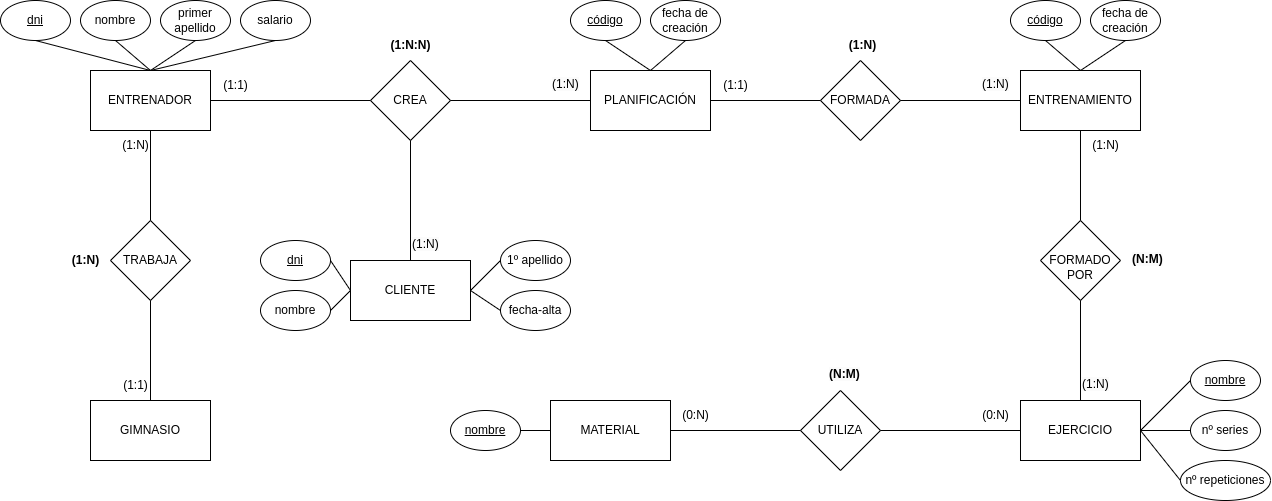

The diagram above was exported from draw.io. Its source (the exported page's mxGraphModel, read from the mxfile embedded in the PNG):
<mxGraphModel dx="1581" dy="937" grid="1" gridSize="10" guides="1" tooltips="1" connect="1" arrows="1" fold="1" page="1" pageScale="1" pageWidth="827" pageHeight="1169" math="0" shadow="0">
  <root>
    <mxCell id="0" />
    <mxCell id="1" parent="0" />
    <mxCell id="T7XSKnq2tsJ7NhFDMrwl-1" value="ENTRENADOR" style="rounded=0;whiteSpace=wrap;html=1;" vertex="1" parent="1">
      <mxGeometry x="80" y="130" width="120" height="60" as="geometry" />
    </mxCell>
    <mxCell id="T7XSKnq2tsJ7NhFDMrwl-2" value="TRABAJA" style="rhombus;whiteSpace=wrap;html=1;" vertex="1" parent="1">
      <mxGeometry x="100" y="280" width="80" height="80" as="geometry" />
    </mxCell>
    <mxCell id="T7XSKnq2tsJ7NhFDMrwl-3" value="&lt;u&gt;dni&lt;/u&gt;" style="ellipse;whiteSpace=wrap;html=1;" vertex="1" parent="1">
      <mxGeometry x="-10" y="60" width="70" height="40" as="geometry" />
    </mxCell>
    <mxCell id="T7XSKnq2tsJ7NhFDMrwl-4" value="nombre" style="ellipse;whiteSpace=wrap;html=1;" vertex="1" parent="1">
      <mxGeometry x="70" y="60" width="70" height="40" as="geometry" />
    </mxCell>
    <mxCell id="T7XSKnq2tsJ7NhFDMrwl-5" value="salario" style="ellipse;whiteSpace=wrap;html=1;" vertex="1" parent="1">
      <mxGeometry x="230" y="60" width="70" height="40" as="geometry" />
    </mxCell>
    <mxCell id="T7XSKnq2tsJ7NhFDMrwl-6" value="primer apellido" style="ellipse;whiteSpace=wrap;html=1;" vertex="1" parent="1">
      <mxGeometry x="150" y="60" width="70" height="40" as="geometry" />
    </mxCell>
    <mxCell id="T7XSKnq2tsJ7NhFDMrwl-9" value="" style="endArrow=none;html=1;rounded=0;entryX=0.5;entryY=1;entryDx=0;entryDy=0;exitX=0.5;exitY=0;exitDx=0;exitDy=0;" edge="1" parent="1" source="T7XSKnq2tsJ7NhFDMrwl-1" target="T7XSKnq2tsJ7NhFDMrwl-3">
      <mxGeometry width="50" height="50" relative="1" as="geometry">
        <mxPoint x="390" y="460" as="sourcePoint" />
        <mxPoint x="440" y="410" as="targetPoint" />
      </mxGeometry>
    </mxCell>
    <mxCell id="T7XSKnq2tsJ7NhFDMrwl-10" value="" style="endArrow=none;html=1;rounded=0;entryX=0.5;entryY=1;entryDx=0;entryDy=0;exitX=0.5;exitY=0;exitDx=0;exitDy=0;" edge="1" parent="1" source="T7XSKnq2tsJ7NhFDMrwl-1" target="T7XSKnq2tsJ7NhFDMrwl-4">
      <mxGeometry width="50" height="50" relative="1" as="geometry">
        <mxPoint x="160" y="140" as="sourcePoint" />
        <mxPoint x="35" y="110" as="targetPoint" />
      </mxGeometry>
    </mxCell>
    <mxCell id="T7XSKnq2tsJ7NhFDMrwl-11" value="" style="endArrow=none;html=1;rounded=0;entryX=0.5;entryY=0;entryDx=0;entryDy=0;exitX=0.5;exitY=1;exitDx=0;exitDy=0;" edge="1" parent="1" source="T7XSKnq2tsJ7NhFDMrwl-5" target="T7XSKnq2tsJ7NhFDMrwl-1">
      <mxGeometry width="50" height="50" relative="1" as="geometry">
        <mxPoint x="170" y="150" as="sourcePoint" />
        <mxPoint x="45" y="120" as="targetPoint" />
      </mxGeometry>
    </mxCell>
    <mxCell id="T7XSKnq2tsJ7NhFDMrwl-12" value="" style="endArrow=none;html=1;rounded=0;entryX=0.5;entryY=0;entryDx=0;entryDy=0;exitX=0.5;exitY=1;exitDx=0;exitDy=0;" edge="1" parent="1" source="T7XSKnq2tsJ7NhFDMrwl-6" target="T7XSKnq2tsJ7NhFDMrwl-1">
      <mxGeometry width="50" height="50" relative="1" as="geometry">
        <mxPoint x="180" y="160" as="sourcePoint" />
        <mxPoint x="55" y="130" as="targetPoint" />
      </mxGeometry>
    </mxCell>
    <mxCell id="T7XSKnq2tsJ7NhFDMrwl-13" value="GIMNASIO" style="rounded=0;whiteSpace=wrap;html=1;" vertex="1" parent="1">
      <mxGeometry x="80" y="460" width="120" height="60" as="geometry" />
    </mxCell>
    <mxCell id="T7XSKnq2tsJ7NhFDMrwl-14" value="" style="endArrow=none;html=1;rounded=0;entryX=0.5;entryY=1;entryDx=0;entryDy=0;exitX=0.5;exitY=0;exitDx=0;exitDy=0;" edge="1" parent="1" source="T7XSKnq2tsJ7NhFDMrwl-2" target="T7XSKnq2tsJ7NhFDMrwl-1">
      <mxGeometry width="50" height="50" relative="1" as="geometry">
        <mxPoint x="-220" y="460" as="sourcePoint" />
        <mxPoint x="-170" y="410" as="targetPoint" />
      </mxGeometry>
    </mxCell>
    <mxCell id="T7XSKnq2tsJ7NhFDMrwl-15" value="" style="endArrow=none;html=1;rounded=0;entryX=0.5;entryY=1;entryDx=0;entryDy=0;exitX=0.5;exitY=0;exitDx=0;exitDy=0;" edge="1" parent="1" source="T7XSKnq2tsJ7NhFDMrwl-13" target="T7XSKnq2tsJ7NhFDMrwl-2">
      <mxGeometry width="50" height="50" relative="1" as="geometry">
        <mxPoint x="-310" y="170" as="sourcePoint" />
        <mxPoint x="-140" y="170" as="targetPoint" />
      </mxGeometry>
    </mxCell>
    <mxCell id="T7XSKnq2tsJ7NhFDMrwl-16" value="CREA" style="rhombus;whiteSpace=wrap;html=1;" vertex="1" parent="1">
      <mxGeometry x="360" y="120" width="80" height="80" as="geometry" />
    </mxCell>
    <mxCell id="T7XSKnq2tsJ7NhFDMrwl-17" value="PLANIFICACIÓN" style="rounded=0;whiteSpace=wrap;html=1;" vertex="1" parent="1">
      <mxGeometry x="580" y="130" width="120" height="60" as="geometry" />
    </mxCell>
    <mxCell id="T7XSKnq2tsJ7NhFDMrwl-18" value="" style="endArrow=none;html=1;rounded=0;entryX=0;entryY=0.5;entryDx=0;entryDy=0;exitX=1;exitY=0.5;exitDx=0;exitDy=0;" edge="1" parent="1" source="T7XSKnq2tsJ7NhFDMrwl-1" target="T7XSKnq2tsJ7NhFDMrwl-16">
      <mxGeometry width="50" height="50" relative="1" as="geometry">
        <mxPoint x="330" y="460" as="sourcePoint" />
        <mxPoint x="380" y="410" as="targetPoint" />
      </mxGeometry>
    </mxCell>
    <mxCell id="T7XSKnq2tsJ7NhFDMrwl-19" value="" style="endArrow=none;html=1;rounded=0;entryX=0;entryY=0.5;entryDx=0;entryDy=0;exitX=1;exitY=0.5;exitDx=0;exitDy=0;" edge="1" parent="1" source="T7XSKnq2tsJ7NhFDMrwl-16" target="T7XSKnq2tsJ7NhFDMrwl-17">
      <mxGeometry width="50" height="50" relative="1" as="geometry">
        <mxPoint x="220" y="170" as="sourcePoint" />
        <mxPoint x="384" y="170" as="targetPoint" />
      </mxGeometry>
    </mxCell>
    <mxCell id="T7XSKnq2tsJ7NhFDMrwl-20" value="CLIENTE" style="rounded=0;whiteSpace=wrap;html=1;" vertex="1" parent="1">
      <mxGeometry x="340" y="320" width="120" height="60" as="geometry" />
    </mxCell>
    <mxCell id="T7XSKnq2tsJ7NhFDMrwl-21" value="" style="endArrow=none;html=1;rounded=0;entryX=0.5;entryY=1;entryDx=0;entryDy=0;exitX=0.5;exitY=0;exitDx=0;exitDy=0;" edge="1" parent="1" source="T7XSKnq2tsJ7NhFDMrwl-20" target="T7XSKnq2tsJ7NhFDMrwl-16">
      <mxGeometry width="50" height="50" relative="1" as="geometry">
        <mxPoint x="330" y="460" as="sourcePoint" />
        <mxPoint x="380" y="410" as="targetPoint" />
      </mxGeometry>
    </mxCell>
    <mxCell id="T7XSKnq2tsJ7NhFDMrwl-22" value="1º apellido" style="ellipse;whiteSpace=wrap;html=1;" vertex="1" parent="1">
      <mxGeometry x="490" y="300" width="70" height="40" as="geometry" />
    </mxCell>
    <mxCell id="T7XSKnq2tsJ7NhFDMrwl-23" value="nombre" style="ellipse;whiteSpace=wrap;html=1;" vertex="1" parent="1">
      <mxGeometry x="250" y="350" width="70" height="40" as="geometry" />
    </mxCell>
    <mxCell id="T7XSKnq2tsJ7NhFDMrwl-24" value="&lt;u&gt;dni&lt;/u&gt;" style="ellipse;whiteSpace=wrap;html=1;" vertex="1" parent="1">
      <mxGeometry x="250" y="300" width="70" height="40" as="geometry" />
    </mxCell>
    <mxCell id="T7XSKnq2tsJ7NhFDMrwl-25" value="fecha-alta" style="ellipse;whiteSpace=wrap;html=1;" vertex="1" parent="1">
      <mxGeometry x="490" y="350" width="70" height="40" as="geometry" />
    </mxCell>
    <mxCell id="T7XSKnq2tsJ7NhFDMrwl-27" value="" style="endArrow=none;html=1;rounded=0;exitX=1;exitY=0.5;exitDx=0;exitDy=0;entryX=0;entryY=0.5;entryDx=0;entryDy=0;" edge="1" parent="1" source="T7XSKnq2tsJ7NhFDMrwl-24" target="T7XSKnq2tsJ7NhFDMrwl-20">
      <mxGeometry width="50" height="50" relative="1" as="geometry">
        <mxPoint x="470" y="420" as="sourcePoint" />
        <mxPoint x="520" y="370" as="targetPoint" />
      </mxGeometry>
    </mxCell>
    <mxCell id="T7XSKnq2tsJ7NhFDMrwl-28" value="" style="endArrow=none;html=1;rounded=0;exitX=1;exitY=0.5;exitDx=0;exitDy=0;entryX=0;entryY=0.5;entryDx=0;entryDy=0;" edge="1" parent="1" source="T7XSKnq2tsJ7NhFDMrwl-23" target="T7XSKnq2tsJ7NhFDMrwl-20">
      <mxGeometry width="50" height="50" relative="1" as="geometry">
        <mxPoint x="330" y="330" as="sourcePoint" />
        <mxPoint x="350" y="360" as="targetPoint" />
      </mxGeometry>
    </mxCell>
    <mxCell id="T7XSKnq2tsJ7NhFDMrwl-29" value="" style="endArrow=none;html=1;rounded=0;exitX=0;exitY=0.5;exitDx=0;exitDy=0;entryX=1;entryY=0.5;entryDx=0;entryDy=0;" edge="1" parent="1" source="T7XSKnq2tsJ7NhFDMrwl-25" target="T7XSKnq2tsJ7NhFDMrwl-20">
      <mxGeometry width="50" height="50" relative="1" as="geometry">
        <mxPoint x="340" y="340" as="sourcePoint" />
        <mxPoint x="360" y="370" as="targetPoint" />
      </mxGeometry>
    </mxCell>
    <mxCell id="T7XSKnq2tsJ7NhFDMrwl-30" value="" style="endArrow=none;html=1;rounded=0;exitX=0;exitY=0.5;exitDx=0;exitDy=0;entryX=1;entryY=0.5;entryDx=0;entryDy=0;" edge="1" parent="1" source="T7XSKnq2tsJ7NhFDMrwl-22" target="T7XSKnq2tsJ7NhFDMrwl-20">
      <mxGeometry width="50" height="50" relative="1" as="geometry">
        <mxPoint x="350" y="350" as="sourcePoint" />
        <mxPoint x="370" y="380" as="targetPoint" />
      </mxGeometry>
    </mxCell>
    <mxCell id="T7XSKnq2tsJ7NhFDMrwl-31" value="fecha de creación" style="ellipse;whiteSpace=wrap;html=1;" vertex="1" parent="1">
      <mxGeometry x="640" y="60" width="70" height="40" as="geometry" />
    </mxCell>
    <mxCell id="T7XSKnq2tsJ7NhFDMrwl-32" value="&lt;u&gt;código&lt;/u&gt;" style="ellipse;whiteSpace=wrap;html=1;" vertex="1" parent="1">
      <mxGeometry x="560" y="60" width="70" height="40" as="geometry" />
    </mxCell>
    <mxCell id="T7XSKnq2tsJ7NhFDMrwl-33" value="" style="endArrow=none;html=1;rounded=0;entryX=0.5;entryY=1;entryDx=0;entryDy=0;exitX=0.5;exitY=0;exitDx=0;exitDy=0;" edge="1" parent="1" source="T7XSKnq2tsJ7NhFDMrwl-17" target="T7XSKnq2tsJ7NhFDMrwl-32">
      <mxGeometry width="50" height="50" relative="1" as="geometry">
        <mxPoint x="660" y="350" as="sourcePoint" />
        <mxPoint x="710" y="300" as="targetPoint" />
      </mxGeometry>
    </mxCell>
    <mxCell id="T7XSKnq2tsJ7NhFDMrwl-34" value="" style="endArrow=none;html=1;rounded=0;entryX=0.5;entryY=1;entryDx=0;entryDy=0;exitX=0.5;exitY=0;exitDx=0;exitDy=0;" edge="1" parent="1" source="T7XSKnq2tsJ7NhFDMrwl-17" target="T7XSKnq2tsJ7NhFDMrwl-31">
      <mxGeometry width="50" height="50" relative="1" as="geometry">
        <mxPoint x="650" y="140" as="sourcePoint" />
        <mxPoint x="605" y="110" as="targetPoint" />
      </mxGeometry>
    </mxCell>
    <mxCell id="T7XSKnq2tsJ7NhFDMrwl-35" value="ENTRENAMIENTO" style="rounded=0;whiteSpace=wrap;html=1;" vertex="1" parent="1">
      <mxGeometry x="1010" y="130" width="120" height="60" as="geometry" />
    </mxCell>
    <mxCell id="T7XSKnq2tsJ7NhFDMrwl-36" value="FORMADA" style="rhombus;whiteSpace=wrap;html=1;" vertex="1" parent="1">
      <mxGeometry x="810" y="120" width="80" height="80" as="geometry" />
    </mxCell>
    <mxCell id="T7XSKnq2tsJ7NhFDMrwl-37" value="" style="endArrow=none;html=1;rounded=0;entryX=0;entryY=0.5;entryDx=0;entryDy=0;exitX=1;exitY=0.5;exitDx=0;exitDy=0;" edge="1" parent="1" source="T7XSKnq2tsJ7NhFDMrwl-36" target="T7XSKnq2tsJ7NhFDMrwl-35">
      <mxGeometry width="50" height="50" relative="1" as="geometry">
        <mxPoint x="850" y="430" as="sourcePoint" />
        <mxPoint x="900" y="380" as="targetPoint" />
      </mxGeometry>
    </mxCell>
    <mxCell id="T7XSKnq2tsJ7NhFDMrwl-38" value="" style="endArrow=none;html=1;rounded=0;entryX=0;entryY=0.5;entryDx=0;entryDy=0;exitX=1;exitY=0.5;exitDx=0;exitDy=0;" edge="1" parent="1" source="T7XSKnq2tsJ7NhFDMrwl-17" target="T7XSKnq2tsJ7NhFDMrwl-36">
      <mxGeometry width="50" height="50" relative="1" as="geometry">
        <mxPoint x="900" y="170" as="sourcePoint" />
        <mxPoint x="1020" y="170" as="targetPoint" />
      </mxGeometry>
    </mxCell>
    <mxCell id="T7XSKnq2tsJ7NhFDMrwl-40" value="fecha de creación" style="ellipse;whiteSpace=wrap;html=1;" vertex="1" parent="1">
      <mxGeometry x="1080" y="60" width="70" height="40" as="geometry" />
    </mxCell>
    <mxCell id="T7XSKnq2tsJ7NhFDMrwl-41" value="&lt;u&gt;código&lt;/u&gt;" style="ellipse;whiteSpace=wrap;html=1;" vertex="1" parent="1">
      <mxGeometry x="1000" y="60" width="70" height="40" as="geometry" />
    </mxCell>
    <mxCell id="T7XSKnq2tsJ7NhFDMrwl-42" value="" style="endArrow=none;html=1;rounded=0;entryX=0.5;entryY=1;entryDx=0;entryDy=0;exitX=0.5;exitY=0;exitDx=0;exitDy=0;" edge="1" parent="1" source="T7XSKnq2tsJ7NhFDMrwl-35" target="T7XSKnq2tsJ7NhFDMrwl-40">
      <mxGeometry width="50" height="50" relative="1" as="geometry">
        <mxPoint x="850" y="430" as="sourcePoint" />
        <mxPoint x="900" y="380" as="targetPoint" />
      </mxGeometry>
    </mxCell>
    <mxCell id="T7XSKnq2tsJ7NhFDMrwl-43" value="" style="endArrow=none;html=1;rounded=0;entryX=0.5;entryY=0;entryDx=0;entryDy=0;exitX=0.5;exitY=1;exitDx=0;exitDy=0;" edge="1" parent="1" source="T7XSKnq2tsJ7NhFDMrwl-41" target="T7XSKnq2tsJ7NhFDMrwl-35">
      <mxGeometry width="50" height="50" relative="1" as="geometry">
        <mxPoint x="1080" y="140" as="sourcePoint" />
        <mxPoint x="1125" y="110" as="targetPoint" />
      </mxGeometry>
    </mxCell>
    <mxCell id="T7XSKnq2tsJ7NhFDMrwl-44" value="&lt;br&gt;FORMADO POR" style="rhombus;whiteSpace=wrap;html=1;" vertex="1" parent="1">
      <mxGeometry x="1030" y="280" width="80" height="80" as="geometry" />
    </mxCell>
    <mxCell id="T7XSKnq2tsJ7NhFDMrwl-45" value="EJERCICIO" style="rounded=0;whiteSpace=wrap;html=1;" vertex="1" parent="1">
      <mxGeometry x="1010" y="460" width="120" height="60" as="geometry" />
    </mxCell>
    <mxCell id="T7XSKnq2tsJ7NhFDMrwl-46" value="" style="endArrow=none;html=1;rounded=0;entryX=0.5;entryY=1;entryDx=0;entryDy=0;exitX=0.5;exitY=0;exitDx=0;exitDy=0;" edge="1" parent="1" source="T7XSKnq2tsJ7NhFDMrwl-44" target="T7XSKnq2tsJ7NhFDMrwl-35">
      <mxGeometry width="50" height="50" relative="1" as="geometry">
        <mxPoint x="1080" y="590" as="sourcePoint" />
        <mxPoint x="1130" y="540" as="targetPoint" />
      </mxGeometry>
    </mxCell>
    <mxCell id="T7XSKnq2tsJ7NhFDMrwl-47" value="" style="endArrow=none;html=1;rounded=0;entryX=0.5;entryY=1;entryDx=0;entryDy=0;exitX=0.5;exitY=0;exitDx=0;exitDy=0;" edge="1" parent="1" source="T7XSKnq2tsJ7NhFDMrwl-45" target="T7XSKnq2tsJ7NhFDMrwl-44">
      <mxGeometry width="50" height="50" relative="1" as="geometry">
        <mxPoint x="1080" y="290" as="sourcePoint" />
        <mxPoint x="1080" y="200" as="targetPoint" />
      </mxGeometry>
    </mxCell>
    <mxCell id="T7XSKnq2tsJ7NhFDMrwl-48" value="&lt;u&gt;nombre&lt;/u&gt;" style="ellipse;whiteSpace=wrap;html=1;" vertex="1" parent="1">
      <mxGeometry x="1180" y="420" width="70" height="40" as="geometry" />
    </mxCell>
    <mxCell id="T7XSKnq2tsJ7NhFDMrwl-49" value="nº repeticiones" style="ellipse;whiteSpace=wrap;html=1;" vertex="1" parent="1">
      <mxGeometry x="1170" y="520" width="90" height="40" as="geometry" />
    </mxCell>
    <mxCell id="T7XSKnq2tsJ7NhFDMrwl-50" value="nº series" style="ellipse;whiteSpace=wrap;html=1;" vertex="1" parent="1">
      <mxGeometry x="1180" y="470" width="70" height="40" as="geometry" />
    </mxCell>
    <mxCell id="T7XSKnq2tsJ7NhFDMrwl-51" value="" style="endArrow=none;html=1;rounded=0;entryX=0;entryY=0.5;entryDx=0;entryDy=0;exitX=1;exitY=0.5;exitDx=0;exitDy=0;" edge="1" parent="1" source="T7XSKnq2tsJ7NhFDMrwl-45" target="T7XSKnq2tsJ7NhFDMrwl-48">
      <mxGeometry width="50" height="50" relative="1" as="geometry">
        <mxPoint x="1060" y="510" as="sourcePoint" />
        <mxPoint x="1110" y="460" as="targetPoint" />
      </mxGeometry>
    </mxCell>
    <mxCell id="T7XSKnq2tsJ7NhFDMrwl-52" value="" style="endArrow=none;html=1;rounded=0;entryX=0;entryY=0.5;entryDx=0;entryDy=0;exitX=1;exitY=0.5;exitDx=0;exitDy=0;" edge="1" parent="1" source="T7XSKnq2tsJ7NhFDMrwl-45" target="T7XSKnq2tsJ7NhFDMrwl-50">
      <mxGeometry width="50" height="50" relative="1" as="geometry">
        <mxPoint x="1060" y="510" as="sourcePoint" />
        <mxPoint x="1110" y="460" as="targetPoint" />
      </mxGeometry>
    </mxCell>
    <mxCell id="T7XSKnq2tsJ7NhFDMrwl-53" value="" style="endArrow=none;html=1;rounded=0;entryX=0;entryY=0.5;entryDx=0;entryDy=0;exitX=1;exitY=0.5;exitDx=0;exitDy=0;" edge="1" parent="1" source="T7XSKnq2tsJ7NhFDMrwl-45" target="T7XSKnq2tsJ7NhFDMrwl-49">
      <mxGeometry width="50" height="50" relative="1" as="geometry">
        <mxPoint x="1060" y="510" as="sourcePoint" />
        <mxPoint x="1110" y="460" as="targetPoint" />
      </mxGeometry>
    </mxCell>
    <mxCell id="T7XSKnq2tsJ7NhFDMrwl-54" value="UTILIZA" style="rhombus;whiteSpace=wrap;html=1;" vertex="1" parent="1">
      <mxGeometry x="790" y="450" width="80" height="80" as="geometry" />
    </mxCell>
    <mxCell id="T7XSKnq2tsJ7NhFDMrwl-55" value="MATERIAL" style="rounded=0;whiteSpace=wrap;html=1;" vertex="1" parent="1">
      <mxGeometry x="540" y="460" width="120" height="60" as="geometry" />
    </mxCell>
    <mxCell id="T7XSKnq2tsJ7NhFDMrwl-56" value="" style="endArrow=none;html=1;rounded=0;entryX=0;entryY=0.5;entryDx=0;entryDy=0;exitX=1;exitY=0.5;exitDx=0;exitDy=0;" edge="1" parent="1" source="T7XSKnq2tsJ7NhFDMrwl-54" target="T7XSKnq2tsJ7NhFDMrwl-45">
      <mxGeometry width="50" height="50" relative="1" as="geometry">
        <mxPoint x="840" y="530" as="sourcePoint" />
        <mxPoint x="890" y="480" as="targetPoint" />
      </mxGeometry>
    </mxCell>
    <mxCell id="T7XSKnq2tsJ7NhFDMrwl-57" value="" style="endArrow=none;html=1;rounded=0;entryX=0;entryY=0.5;entryDx=0;entryDy=0;exitX=1;exitY=0.5;exitDx=0;exitDy=0;" edge="1" parent="1" source="T7XSKnq2tsJ7NhFDMrwl-55" target="T7XSKnq2tsJ7NhFDMrwl-54">
      <mxGeometry width="50" height="50" relative="1" as="geometry">
        <mxPoint x="880" y="500" as="sourcePoint" />
        <mxPoint x="1020" y="500" as="targetPoint" />
      </mxGeometry>
    </mxCell>
    <mxCell id="T7XSKnq2tsJ7NhFDMrwl-59" value="(1:1)" style="text;html=1;align=center;verticalAlign=middle;resizable=0;points=[];autosize=1;strokeColor=none;fillColor=none;" vertex="1" parent="1">
      <mxGeometry x="100" y="430" width="50" height="30" as="geometry" />
    </mxCell>
    <mxCell id="T7XSKnq2tsJ7NhFDMrwl-60" value="(1:N)" style="text;html=1;align=center;verticalAlign=middle;resizable=0;points=[];autosize=1;strokeColor=none;fillColor=none;" vertex="1" parent="1">
      <mxGeometry x="100" y="190" width="50" height="30" as="geometry" />
    </mxCell>
    <mxCell id="T7XSKnq2tsJ7NhFDMrwl-61" value="&lt;b&gt;(1:N)&lt;/b&gt;" style="text;html=1;align=center;verticalAlign=middle;resizable=0;points=[];autosize=1;strokeColor=none;fillColor=none;" vertex="1" parent="1">
      <mxGeometry x="50" y="305" width="50" height="30" as="geometry" />
    </mxCell>
    <mxCell id="T7XSKnq2tsJ7NhFDMrwl-62" value="(1:1)" style="text;html=1;align=center;verticalAlign=middle;resizable=0;points=[];autosize=1;strokeColor=none;fillColor=none;" vertex="1" parent="1">
      <mxGeometry x="200" y="130" width="50" height="30" as="geometry" />
    </mxCell>
    <mxCell id="T7XSKnq2tsJ7NhFDMrwl-63" value="&lt;span style=&quot;color: rgb(0, 0, 0); font-family: Helvetica; font-size: 12px; font-style: normal; font-variant-ligatures: normal; font-variant-caps: normal; font-weight: 400; letter-spacing: normal; orphans: 2; text-align: center; text-indent: 0px; text-transform: none; widows: 2; word-spacing: 0px; -webkit-text-stroke-width: 0px; background-color: rgb(251, 251, 251); text-decoration-thickness: initial; text-decoration-style: initial; text-decoration-color: initial; float: none; display: inline !important;&quot;&gt;(1:N)&lt;/span&gt;" style="text;whiteSpace=wrap;html=1;" vertex="1" parent="1">
      <mxGeometry x="540" y="130" width="60" height="40" as="geometry" />
    </mxCell>
    <mxCell id="T7XSKnq2tsJ7NhFDMrwl-64" value="&lt;span style=&quot;color: rgb(0, 0, 0); font-family: Helvetica; font-size: 12px; font-style: normal; font-variant-ligatures: normal; font-variant-caps: normal; font-weight: 400; letter-spacing: normal; orphans: 2; text-align: center; text-indent: 0px; text-transform: none; widows: 2; word-spacing: 0px; -webkit-text-stroke-width: 0px; background-color: rgb(251, 251, 251); text-decoration-thickness: initial; text-decoration-style: initial; text-decoration-color: initial; float: none; display: inline !important;&quot;&gt;(1:N)&lt;/span&gt;" style="text;whiteSpace=wrap;html=1;" vertex="1" parent="1">
      <mxGeometry x="400" y="290" width="60" height="40" as="geometry" />
    </mxCell>
    <mxCell id="T7XSKnq2tsJ7NhFDMrwl-65" value="&lt;b&gt;(1:N:N)&lt;/b&gt;" style="text;html=1;align=center;verticalAlign=middle;resizable=0;points=[];autosize=1;strokeColor=none;fillColor=none;" vertex="1" parent="1">
      <mxGeometry x="370" y="90" width="60" height="30" as="geometry" />
    </mxCell>
    <mxCell id="T7XSKnq2tsJ7NhFDMrwl-66" value="(1:1)" style="text;html=1;align=center;verticalAlign=middle;resizable=0;points=[];autosize=1;strokeColor=none;fillColor=none;" vertex="1" parent="1">
      <mxGeometry x="700" y="130" width="50" height="30" as="geometry" />
    </mxCell>
    <mxCell id="T7XSKnq2tsJ7NhFDMrwl-67" value="&lt;span style=&quot;color: rgb(0, 0, 0); font-family: Helvetica; font-size: 12px; font-style: normal; font-variant-ligatures: normal; font-variant-caps: normal; font-weight: 400; letter-spacing: normal; orphans: 2; text-align: center; text-indent: 0px; text-transform: none; widows: 2; word-spacing: 0px; -webkit-text-stroke-width: 0px; background-color: rgb(251, 251, 251); text-decoration-thickness: initial; text-decoration-style: initial; text-decoration-color: initial; float: none; display: inline !important;&quot;&gt;(1:N)&lt;/span&gt;" style="text;whiteSpace=wrap;html=1;" vertex="1" parent="1">
      <mxGeometry x="970" y="130" width="60" height="40" as="geometry" />
    </mxCell>
    <mxCell id="T7XSKnq2tsJ7NhFDMrwl-68" value="&lt;b&gt;(1:N)&lt;/b&gt;" style="text;html=1;align=center;verticalAlign=middle;resizable=0;points=[];autosize=1;strokeColor=none;fillColor=none;" vertex="1" parent="1">
      <mxGeometry x="827" y="90" width="50" height="30" as="geometry" />
    </mxCell>
    <mxCell id="T7XSKnq2tsJ7NhFDMrwl-69" value="(1:N)" style="text;html=1;align=center;verticalAlign=middle;resizable=0;points=[];autosize=1;strokeColor=none;fillColor=none;" vertex="1" parent="1">
      <mxGeometry x="1070" y="190" width="50" height="30" as="geometry" />
    </mxCell>
    <mxCell id="T7XSKnq2tsJ7NhFDMrwl-70" value="&lt;span style=&quot;color: rgb(0, 0, 0); font-family: Helvetica; font-size: 12px; font-style: normal; font-variant-ligatures: normal; font-variant-caps: normal; font-weight: 400; letter-spacing: normal; orphans: 2; text-align: center; text-indent: 0px; text-transform: none; widows: 2; word-spacing: 0px; -webkit-text-stroke-width: 0px; background-color: rgb(251, 251, 251); text-decoration-thickness: initial; text-decoration-style: initial; text-decoration-color: initial; float: none; display: inline !important;&quot;&gt;(1:N)&lt;/span&gt;" style="text;whiteSpace=wrap;html=1;" vertex="1" parent="1">
      <mxGeometry x="1070" y="430" width="60" height="40" as="geometry" />
    </mxCell>
    <mxCell id="T7XSKnq2tsJ7NhFDMrwl-71" value="&lt;span style=&quot;color: rgb(0, 0, 0); font-family: Helvetica; font-size: 12px; font-style: normal; font-variant-ligatures: normal; font-variant-caps: normal; letter-spacing: normal; orphans: 2; text-align: center; text-indent: 0px; text-transform: none; widows: 2; word-spacing: 0px; -webkit-text-stroke-width: 0px; background-color: rgb(251, 251, 251); text-decoration-thickness: initial; text-decoration-style: initial; text-decoration-color: initial; float: none; display: inline !important;&quot;&gt;&lt;b&gt;(N:M)&lt;/b&gt;&lt;/span&gt;" style="text;whiteSpace=wrap;html=1;" vertex="1" parent="1">
      <mxGeometry x="1120" y="305" width="60" height="40" as="geometry" />
    </mxCell>
    <mxCell id="T7XSKnq2tsJ7NhFDMrwl-72" value="(0:N)" style="text;html=1;align=center;verticalAlign=middle;resizable=0;points=[];autosize=1;strokeColor=none;fillColor=none;" vertex="1" parent="1">
      <mxGeometry x="960" y="460" width="50" height="30" as="geometry" />
    </mxCell>
    <mxCell id="T7XSKnq2tsJ7NhFDMrwl-73" value="(0:N)" style="text;html=1;align=center;verticalAlign=middle;resizable=0;points=[];autosize=1;strokeColor=none;fillColor=none;" vertex="1" parent="1">
      <mxGeometry x="660" y="460" width="50" height="30" as="geometry" />
    </mxCell>
    <mxCell id="T7XSKnq2tsJ7NhFDMrwl-74" value="&lt;span style=&quot;color: rgb(0, 0, 0); font-family: Helvetica; font-size: 12px; font-style: normal; font-variant-ligatures: normal; font-variant-caps: normal; letter-spacing: normal; orphans: 2; text-align: center; text-indent: 0px; text-transform: none; widows: 2; word-spacing: 0px; -webkit-text-stroke-width: 0px; background-color: rgb(251, 251, 251); text-decoration-thickness: initial; text-decoration-style: initial; text-decoration-color: initial; float: none; display: inline !important;&quot;&gt;&lt;b&gt;(N:M)&lt;/b&gt;&lt;/span&gt;" style="text;whiteSpace=wrap;html=1;" vertex="1" parent="1">
      <mxGeometry x="817" y="420" width="60" height="40" as="geometry" />
    </mxCell>
    <mxCell id="T7XSKnq2tsJ7NhFDMrwl-75" value="&lt;u&gt;nombre&lt;/u&gt;" style="ellipse;whiteSpace=wrap;html=1;" vertex="1" parent="1">
      <mxGeometry x="440" y="470" width="70" height="40" as="geometry" />
    </mxCell>
    <mxCell id="T7XSKnq2tsJ7NhFDMrwl-76" value="" style="endArrow=none;html=1;rounded=0;entryX=0;entryY=0.5;entryDx=0;entryDy=0;exitX=1;exitY=0.5;exitDx=0;exitDy=0;" edge="1" parent="1" source="T7XSKnq2tsJ7NhFDMrwl-75" target="T7XSKnq2tsJ7NhFDMrwl-55">
      <mxGeometry width="50" height="50" relative="1" as="geometry">
        <mxPoint x="460" y="500" as="sourcePoint" />
        <mxPoint x="510" y="450" as="targetPoint" />
      </mxGeometry>
    </mxCell>
  </root>
</mxGraphModel>